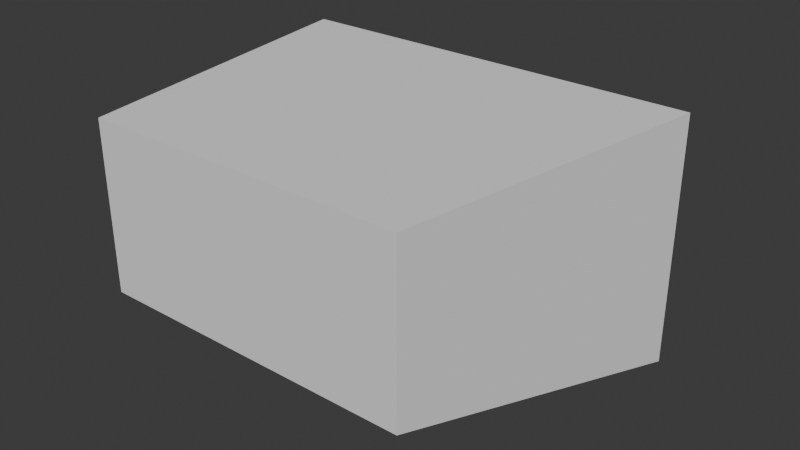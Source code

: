 # Source: slither_spine_head.blend  (saved by Blender 4.2.66; exported with 4.5.12 LTS)
import bpy
from mathutils import Matrix  # noqa: F401  (used for matrix-valued properties, if any)

bpy.ops.wm.read_factory_settings(use_empty=True)
scene = bpy.context.scene
scene.name = 'Scene'

# ---- collections
col_collection = bpy.data.collections.new('Collection'); scene.collection.children.link(col_collection)

# ---- materials (node trees are filled in below, after node groups)
mat_material_002 = bpy.data.materials.new('Material.002')
mat_material_001 = bpy.data.materials.new('Material.001')
mat_material_001.preview_render_type = 'CUBE'

# ---- material node trees
mat_material_002.use_nodes = True; mat_material_002.node_tree.nodes.clear()
_N = mat_material_002.node_tree.nodes; _L = mat_material_002.node_tree.links
n0 = _N.new('ShaderNodeBsdfPrincipled'); n0.name = 'Principled BSDF'; n0.location = (10, 300)
n0.inputs[0].default_value = (0.3016, 0.08654, 0.09362, 1.0)
n0.inputs[1].default_value = 0.5591
n0.inputs[2].default_value = 0.8307
n1 = _N.new('ShaderNodeOutputMaterial'); n1.name = 'Material Output'; n1.location = (300, 300)
_L.new(n0.outputs[0], n1.inputs[0])
n1.is_active_output = True
mat_material_001.use_nodes = True; mat_material_001.node_tree.nodes.clear()
_N = mat_material_001.node_tree.nodes; _L = mat_material_001.node_tree.links
n0 = _N.new('ShaderNodeBsdfPrincipled'); n0.name = 'Principled BSDF'; n0.location = (10, 300)
n0.inputs[0].default_value = (1.0, 0.06558, 0.07073, 1.0)
n0.inputs[2].default_value = 0.0
n1 = _N.new('ShaderNodeOutputMaterial'); n1.name = 'Material Output'; n1.location = (300, 300)
_L.new(n0.outputs[0], n1.inputs[0])
n1.is_active_output = True

# ---- world
world_world = bpy.data.worlds.new('World'); scene.world = world_world
world_world.use_nodes = True; world_world.node_tree.nodes.clear()
_N = world_world.node_tree.nodes; _L = world_world.node_tree.links
n0 = _N.new('ShaderNodeOutputWorld'); n0.name = 'World Output'; n0.location = (300, 300)
n1 = _N.new('ShaderNodeBackground'); n1.name = 'Background'; n1.location = (10, 300)
n1.inputs[0].default_value = (0.05088, 0.05088, 0.05088, 1.0)
_L.new(n1.outputs[0], n0.inputs[0])
n0.is_active_output = True
world_world.color = (0.05088, 0.05088, 0.05088)
world_world.sun_shadow_jitter_overblur = 0.0

# ---- meshes
me_cube_002 = bpy.data.meshes.new('Cube.002')
me_cube_002.from_pydata([(-0.7429, -1.0, -0.2874), (-0.7429, -1.0, 0.9985), (0.7429, -1.0, -0.2874), (0.7429, -1.0, 0.9985), (-0.3236, 1.0, -0.6162), (-0.9704, 0.7698, -0.918), (-0.3236, 1.0, 0.03099), (-0.9704, 0.7695, 0.9998), (0.3236, 1.0, -0.6162), (0.9704, 0.7698, -0.918), (0.9704, 0.7695, 0.9998), (0.3236, 1.0, 0.03099), (-0.765, 1.0, 0.765), (-0.765, 1.0, -0.765), (0.765, 1.0, -0.765), (0.765, 1.0, 0.765), (-0.3236, 0.6671, 0.03099), (-0.3236, 0.6671, -0.6162), (0.3236, 0.6671, -0.6162), (0.3236, 0.6671, 0.03099)], [], [(11, 8, 18, 19), (10, 7, 1, 3), (2, 3, 1, 0), (0, 1, 7, 5), (9, 10, 3, 2), (12, 13, 5, 7), (9, 5, 13, 14), (7, 10, 15, 12), (10, 9, 14, 15), (5, 9, 2, 0), (6, 4, 13, 12), (4, 8, 14, 13), (11, 6, 12, 15), (8, 11, 15, 14), (17, 16, 19, 18), (8, 4, 17, 18), (6, 11, 19, 16), (4, 6, 16, 17)])
_uv = me_cube_002.uv_layers.new(name='UVMap')
_uv.uv.foreach_set('vector', [0.5405, 0.4155, 0.4595, 0.4155, 0.4595, 0.4155, 0.5405, 0.4155, 0.625, 0.5288, 0.875, 0.5288, 0.875, 0.75, 0.625, 0.75, 0.375, 0.75, 0.625, 0.75, 0.625, 1.0, 0.375, 1.0, 0.375, 0.0, 0.625, 0.0, 0.625, 0.2212, 0.375, 0.2212, 0.375, 0.5288, 0.625, 0.5288, 0.625, 0.75, 0.375, 0.75, 0.5956, 0.2794, 0.4044, 0.2794, 0.375, 0.2212, 0.625, 0.2212, 0.375, 0.4963, 0.375, 0.2537, 0.4044, 0.2794, 0.4044, 0.4706, 0.625, 0.2537, 0.625, 0.4963, 0.5956, 0.4706, 0.5956, 0.2794, 0.625, 0.5288, 0.375, 0.5288, 0.4044, 0.4706, 0.5956, 0.4706, 0.125, 0.5288, 0.375, 0.5288, 0.375, 0.75, 0.125, 0.75, 0.5405, 0.3345, 0.4595, 0.3345, 0.4044, 0.2794, 0.5956, 0.2794, 0.4595, 0.3345, 0.4595, 0.4155, 0.4044, 0.4706, 0.4044, 0.2794, 0.5405, 0.4155, 0.5405, 0.3345, 0.5956, 0.2794, 0.5956, 0.4706, 0.4595, 0.4155, 0.5405, 0.4155, 0.5956, 0.4706, 0.4044, 0.4706, 0.4595, 0.3345, 0.5405, 0.3345, 0.5405, 0.4155, 0.4595, 0.4155, 0.4595, 0.4155, 0.4595, 0.3345, 0.4595, 0.3345, 0.4595, 0.4155, 0.5405, 0.3345, 0.5405, 0.4155, 0.5405, 0.4155, 0.5405, 0.3345, 0.4595, 0.3345, 0.5405, 0.3345, 0.5405, 0.3345, 0.4595, 0.3345])
me_cube_002.update()
me_cube_003 = bpy.data.meshes.new('Cube.003')
me_cube_003.from_pydata([(1.626, -1.34, 2.289), (1.049, -1.247, 1.131), (2.109, -1.247, 1.131), (2.109, -2.308, 1.131), (1.049, -2.308, 1.131), (1.579, -1.778, 3.131), (0.1426, -1.34, 2.289), (-0.4346, -1.247, 1.131), (0.6261, -1.247, 1.131), (0.6261, -2.308, 1.131), (-0.4346, -2.308, 1.131), (0.09576, -1.778, 3.131), (-1.394, -1.34, 2.289), (-1.971, -1.247, 1.131), (-0.9105, -1.247, 1.131), (-0.9105, -2.308, 1.131), (-1.971, -2.308, 1.131), (-1.441, -1.778, 3.131), (-0.6246, -1.34, 2.787), (-0.04737, -1.247, 3.945), (-1.108, -1.247, 3.945), (-1.108, -2.308, 3.945), (-0.04737, -2.308, 3.945), (-0.5777, -1.778, 1.945), (0.758, -1.34, 2.787), (1.335, -1.247, 3.945), (0.2745, -1.247, 3.945), (0.2745, -2.308, 3.945), (1.335, -2.308, 3.945), (0.8048, -1.778, 1.945)], [], [(1, 5, 2), (2, 5, 3), (3, 5, 4), (4, 5, 1), (7, 11, 8), (8, 11, 9), (9, 11, 10), (10, 11, 7), (13, 17, 14), (14, 17, 15), (15, 17, 16), (16, 17, 13), (19, 23, 20), (20, 23, 21), (21, 23, 22), (22, 23, 19), (25, 29, 26), (26, 29, 27), (27, 29, 28), (28, 29, 25)])
_uv = me_cube_003.uv_layers.new(name='UVMap')
_uv.uv.foreach_set('vector', [0.0, 0.0, 0.0, 0.0, 0.0, 0.0, 0.0, 0.0, 0.0, 0.0, 0.0, 0.0, 0.0, 0.0, 0.0, 0.0, 0.0, 0.0, 0.0, 0.0, 0.0, 0.0, 0.0, 0.0, 0.0, 0.0, 0.0, 0.0, 0.0, 0.0, 0.0, 0.0, 0.0, 0.0, 0.0, 0.0, 0.0, 0.0, 0.0, 0.0, 0.0, 0.0, 0.0, 0.0, 0.0, 0.0, 0.0, 0.0, 0.0, 0.0, 0.0, 0.0, 0.0, 0.0, 0.0, 0.0, 0.0, 0.0, 0.0, 0.0, 0.0, 0.0, 0.0, 0.0, 0.0, 0.0, 0.0, 0.0, 0.0, 0.0, 0.0, 0.0, 0.0, 0.0, 0.0, 0.0, 0.0, 0.0, 0.0, 0.0, 0.0, 0.0, 0.0, 0.0, 0.0, 0.0, 0.0, 0.0, 0.0, 0.0, 0.0, 0.0, 0.0, 0.0, 0.0, 0.0, 0.0, 0.0, 0.0, 0.0, 0.0, 0.0, 0.0, 0.0, 0.0, 0.0, 0.0, 0.0, 0.0, 0.0, 0.0, 0.0, 0.0, 0.0, 0.0, 0.0, 0.0, 0.0, 0.0, 0.0])
me_cube_003.materials.append(mat_material_002)
me_cube_003.update()
me_cube_004 = bpy.data.meshes.new('Cube.004')
me_cube_004.from_pydata([(-0.0625, -0.0625, -0.0625), (-0.0625, -0.0625, 0.0625), (-0.0625, 0.0625, -0.0625), (-0.0625, 0.0625, 0.0625), (0.0625, -0.0625, -0.0625), (0.0625, -0.0625, 0.0625), (0.0625, 0.0625, -0.0625), (0.0625, 0.0625, 0.0625)], [], [(0, 1, 3, 2), (2, 3, 7, 6), (6, 7, 5, 4), (2, 6, 4, 0), (7, 3, 1, 5)])
_uv = me_cube_004.uv_layers.new(name='UVMap')
_uv.uv.foreach_set('vector', [0.375, 0.0, 0.625, 0.0, 0.625, 0.25, 0.375, 0.25, 0.375, 0.25, 0.625, 0.25, 0.625, 0.5, 0.375, 0.5, 0.375, 0.5, 0.625, 0.5, 0.625, 0.75, 0.375, 0.75, 0.125, 0.5, 0.375, 0.5, 0.375, 0.75, 0.125, 0.75, 0.625, 0.5, 0.875, 0.5, 0.875, 0.75, 0.625, 0.75])
me_cube_004.materials.append(mat_material_001)
me_cube_004.update()

# ---- objects
ob_skull = bpy.data.objects.new('skull', me_cube_002)
ob_teeth = bpy.data.objects.new('teeth', me_cube_003)
ob_eye = bpy.data.objects.new('eye', me_cube_004)

# ---- transforms, parenting, visibility, modifiers, constraints
ob_skull.location = (0.0, 0.0, 0.4719)
ob_skull.scale = (0.8706, 0.7352, 0.522)
ob_teeth.location = (0.0, 0.8651, 0.0)
ob_teeth.scale = (0.125, 0.125, 0.125)
ob_eye.location = (0.0, 0.7217, 0.7267)
ob_eye.scale = (2.0, 2.0, 2.0)

# ---- collection membership
col_collection.objects.link(ob_skull)
col_collection.objects.link(ob_teeth)
col_collection.objects.link(ob_eye)

# ---- scene / render settings (as saved in the file)
scene.frame_start = 1; scene.frame_end = 250; scene.frame_set(168)
scene.render.engine = 'BLENDER_EEVEE_NEXT'
bpy.context.view_layer.update()

# ---- added for rendering (the .blend has no active camera and no usable light): camera, sun
cam_auto = bpy.data.cameras.new('AutoCamera')
cam_auto.lens = 50.0
cam_auto.sensor_width = 36.0
cam_auto.clip_end = 1000.0
ob_auto_camera = bpy.data.objects.new('AutoCamera', cam_auto)
scene.collection.objects.link(ob_auto_camera)
ob_auto_camera.location = (2.33322, -2.74414, 2.35986)
ob_auto_camera.rotation_euler = (1.09748, -7.21219e-08, 0.694738)
scene.camera = ob_auto_camera
light_auto_sun = bpy.data.lights.new('AutoSun', 'SUN')
light_auto_sun.energy = 3.0
light_auto_sun.angle = 0.0523599
ob_auto_sun = bpy.data.objects.new('AutoSun', light_auto_sun)
scene.collection.objects.link(ob_auto_sun)
ob_auto_sun.rotation_euler = (0.872665, 0.174533, 0.523599)
bpy.context.view_layer.update()
